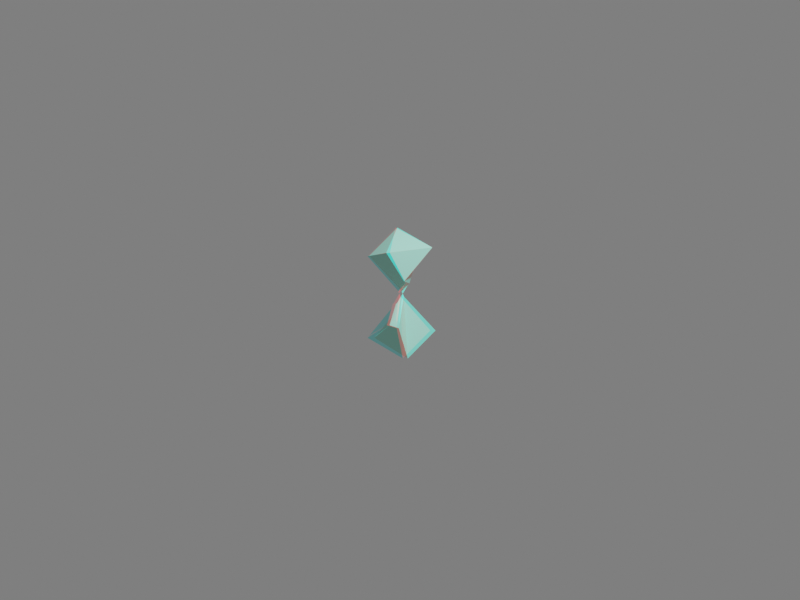 # Source: octdong_rotate_xyz_raw.blend  (saved by Blender 2.80.74; exported with 4.5.12 LTS)
import bpy
from mathutils import Matrix  # noqa: F401  (used for matrix-valued properties, if any)

bpy.ops.wm.read_factory_settings(use_empty=True)
scene = bpy.context.scene
scene.name = 'Scene'

# ---- collections
col_collection = bpy.data.collections.new('Collection'); scene.collection.children.link(col_collection)

# ---- materials (node trees are filled in below, after node groups)
mat_materialname = bpy.data.materials.new('MaterialName')

# ---- material node trees
mat_materialname.use_nodes = True; mat_materialname.node_tree.nodes.clear()
_N = mat_materialname.node_tree.nodes; _L = mat_materialname.node_tree.links
n0 = _N.new('ShaderNodeOutputMaterial'); n0.name = 'Material Output'; n0.location = (300, 300)
n1 = _N.new('ShaderNodeBsdfPrincipled'); n1.name = 'Principled BSDF'; n1.location = (10, 300)
n1.distribution = 'GGX'
n1.subsurface_method = 'BURLEY'
n1.inputs[0].default_value = (0.35, 0.8, 0.66, 1.0)
n1.inputs[3].default_value = 1.45
n1.inputs[27].default_value = (0.0, 0.0, 0.0, 1.0)
n1.inputs[28].default_value = 1.0
n2 = _N.new('ShaderNodeTexCoord'); n2.name = 'Texture Coordinate'; n2.location = (0, 0)
_L.new(n1.outputs[0], n0.inputs[0])
_L.new(n2.outputs[1], n1.inputs[1])
n0.is_active_output = True

# ---- world
world_world = bpy.data.worlds.new('World'); scene.world = world_world
world_world.use_nodes = True; world_world.node_tree.nodes.clear()
_N = world_world.node_tree.nodes; _L = world_world.node_tree.links
n0 = _N.new('ShaderNodeOutputWorld'); n0.name = 'World Output'; n0.location = (300, 300)
n1 = _N.new('ShaderNodeBackground'); n1.name = 'Background'; n1.location = (10, 300)
n1.inputs[0].default_value = (0.05088, 0.05088, 0.05088, 1.0)
_L.new(n1.outputs[0], n0.inputs[0])
n0.is_active_output = True
world_world.color = (0.05088, 0.05088, 0.05088)
world_world.use_sun_shadow = False
world_world.sun_shadow_jitter_overblur = 0.0

# ---- cameras
cam_camera = bpy.data.cameras.new('Camera')
cam_camera.clip_end = 100.0
cam_camera.ortho_scale = 7.314
cam_camera.stereo.interocular_distance = 1.5
cam_camera.stereo.convergence_distance = 11.0

# ---- lights
light_light = bpy.data.lights.new('Light', 'POINT')
light_light.transmission_factor = 0.0
light_light.energy = 1000.0
light_light.shadow_soft_size = 0.1
light_light.shadow_maximum_resolution = 0.006
light_light.use_absolute_resolution = True

# ---- meshes
me_octdong = bpy.data.meshes.new('octdong')
me_octdong.from_pydata([(-3.898e-18, 3.168e-18, 4.725e-18), (0.1016, -0.1865, -0.2176), (-0.1016, 0.1865, 0.2176), (-0.2104, 0.3864, -0.8588), (0.2104, -0.3864, 0.8588), (0.3754, 0.2925, -0.5889), (0.03414, -0.006028, -0.03469), (-0.3731, -0.3155, -0.7786), (0.0891, -0.3376, -0.3769), (0.09541, -0.3212, -0.359), (0.1014, -0.3004, -0.3367), (0.01724, -0.003105, -0.01752), (-0.05098, 0.07039, 0.08724), (-0.1065, 0.2709, 0.3057), (-0.1014, 0.3004, 0.3367), (0.05098, -0.07039, -0.08724), (0.1065, -0.2709, -0.3057), (-0.01724, 0.003105, 0.01752), (-0.03414, 0.006028, 0.03469), (-0.09541, 0.3212, 0.359), (-0.0891, 0.3376, 0.3769), (-0.3754, -0.2925, 0.5889), (0.3731, 0.3155, 0.7786), (-0.293, 0.1678, -0.3623), (0.2459, -0.1606, -0.9511), (0.2177, -0.2605, -0.3646), (0.00488, -0.1308, -0.132), (-0.1693, 0.2258, 0.2954), (-0.04035, 0.1472, 0.1545), (0.1693, -0.2258, -0.2954), (0.04035, -0.1472, -0.1545), (-0.2177, 0.2605, 0.3646), (-0.00488, 0.1308, 0.132), (0.293, -0.1678, 0.3623), (-0.2459, 0.1606, 0.9511), (0.2332, -0.2764, -0.3933), (-0.006091, -0.1305, -0.1318), (0.1971, -0.2394, -0.3283), (0.01817, -0.1304, -0.1328), (-0.1971, 0.2394, 0.3283), (-0.01817, 0.1304, 0.1328), (-0.2332, 0.2764, 0.3933), (0.006091, 0.1305, 0.1318), (-0.1288, 0.4336, -0.8444), (-0.04185, 0.4645, -0.8248), (0.04769, 0.4778, -0.7996), (0.1365, 0.4725, -0.7682), (0.2209, 0.4474, -0.7297), (0.2958, 0.4016, -0.6825), (0.3549, 0.3344, -0.6239), (0.3873, 0.2484, -0.5516), (0.3849, 0.1652, -0.4764), (0.354, 0.09328, -0.3993), (0.3002, 0.03695, -0.3192), (0.2283, -4.331e-05, -0.2349), (0.1447, -0.01484, -0.147), (0.06696, -0.01093, -0.068), (-0.2839, 0.324, -0.8682), (-0.3468, 0.2481, -0.8725), (-0.3963, 0.1601, -0.8714), (-0.4299, 0.06214, -0.8646), (-0.4445, -0.04343, -0.8513), (-0.4367, -0.1533, -0.8302), (-0.4021, -0.2629, -0.7991), (-0.3377, -0.3619, -0.7556), (-0.2586, -0.4279, -0.7061), (-0.1755, -0.4622, -0.6523), (-0.09459, -0.4684, -0.5941), (-0.02176, -0.4498, -0.5318), (0.03717, -0.4112, -0.4668), (0.07585, -0.3635, -0.4064), (0.09012, -0.3352, -0.3743), (0.09316, -0.3275, -0.3658), (0.09762, -0.3143, -0.3516), (0.1005, -0.3041, -0.3407), (0.03147, -0.005579, -0.03198), (0.02338, -0.004187, -0.02375), (0.01105, -0.001999, -0.01123), (0.002767, -0.0005017, -0.002812), (-0.08944, 0.1456, 0.1735), (-0.06746, 0.09801, 0.1199), (-0.03347, 0.04462, 0.05587), (-0.008537, 0.01112, 0.01402), (-0.1071, 0.2228, 0.2557), (-0.1077, 0.2556, 0.2898), (-0.1049, 0.2831, 0.3184), (-0.1023, 0.2964, 0.3325), (0.008537, -0.01112, -0.01402), (0.03347, -0.04462, -0.05587), (0.06746, -0.09801, -0.1199), (0.08944, -0.1456, -0.1735), (0.1023, -0.2964, -0.3325), (0.1049, -0.2831, -0.3184), (0.1077, -0.2556, -0.2898), (0.1071, -0.2228, -0.2557), (-0.002767, 0.0005017, 0.002812), (-0.01105, 0.001999, 0.01123), (-0.02338, 0.004187, 0.02375), (-0.03147, 0.005579, 0.03198), (-0.1005, 0.3041, 0.3407), (-0.09762, 0.3143, 0.3516), (-0.09316, 0.3275, 0.3658), (-0.09012, 0.3352, 0.3743), (-0.06696, 0.01093, 0.068), (-0.1447, 0.01484, 0.147), (-0.2283, 4.331e-05, 0.2349), (-0.3002, -0.03695, 0.3192), (-0.354, -0.09328, 0.3993), (-0.3849, -0.1652, 0.4764), (-0.3873, -0.2484, 0.5516), (-0.3549, -0.3344, 0.6239), (-0.2958, -0.4016, 0.6825), (-0.2209, -0.4474, 0.7297), (-0.1365, -0.4725, 0.7682), (-0.04769, -0.4778, 0.7996), (0.04185, -0.4645, 0.8248), (0.1288, -0.4336, 0.8444), (-0.07585, 0.3635, 0.4064), (-0.03717, 0.4112, 0.4668), (0.02176, 0.4498, 0.5318), (0.09459, 0.4684, 0.5941), (0.1755, 0.4622, 0.6523), (0.2586, 0.4279, 0.7061), (0.3377, 0.3619, 0.7556), (0.4021, 0.2629, 0.7991), (0.4367, 0.1533, 0.8302), (0.4445, 0.04343, 0.8513), (0.4299, -0.06214, 0.8646), (0.3963, -0.1601, 0.8714), (0.3468, -0.2481, 0.8725), (0.2839, -0.324, 0.8682), (-0.4186, -0.02167, -0.4769), (-0.08453, 0.3068, -0.3382), (-0.4482, -0.1367, -0.5706), (-0.3651, 0.07875, -0.4094), (-0.2012, 0.2449, -0.3366), (0.07028, 0.3455, -0.3814), (-0.4461, -0.2045, -0.6358), (-0.4372, -0.07685, -0.5196), (-0.3943, 0.03003, -0.4405), (-0.3314, 0.1247, -0.3833), (-0.2498, 0.208, -0.3465), (-0.1465, 0.2781, -0.3334), (-0.01338, 0.33, -0.3529), (0.1744, 0.3485, -0.4322), (-0.4343, -0.2449, -0.6802), (0.1189, 0.3491, -0.403), (0.2422, 0.3405, -0.4747), (-0.421, -0.2696, -0.7104), (0.2861, 0.3303, -0.507), (0.3149, 0.3211, -0.5306), (0.01734, -0.2874, -0.9533), (0.4142, 0.002829, -0.8832), (-0.1261, -0.333, -0.9225), (0.1391, -0.2286, -0.9604), (0.3385, -0.08406, -0.9264), (0.4628, 0.1063, -0.8103), (-0.2142, -0.3458, -0.8892), (-0.05077, -0.3124, -0.9419), (0.08031, -0.2592, -0.9591), (0.1942, -0.1957, -0.9577), (0.2941, -0.1235, -0.9408), (0.3789, -0.04213, -0.9075), (0.4432, 0.0517, -0.8518), (0.4656, 0.1711, -0.7504), (-0.2689, -0.3457, -0.8609), (0.4527, 0.2122, -0.7049), (-0.3036, -0.3412, -0.8387), (0.4367, 0.2386, -0.6715), (0.4219, 0.2559, -0.6475), (0.1931, -0.3131, -0.4018), (0.1968, -0.1802, -0.2778), (0.1654, -0.33, -0.4035), (0.21, -0.2896, -0.3882), (0.2148, -0.225, -0.3295), (0.151, -0.1184, -0.1957), (0.1444, -0.3342, -0.3965), (0.1809, -0.3226, -0.4044), (0.2027, -0.3021, -0.3963), (0.215, -0.2758, -0.3777), (0.2178, -0.2437, -0.3487), (0.2082, -0.204, -0.3062), (0.1789, -0.1523, -0.2421), (0.1066, -0.07446, -0.1311), (0.07395, -0.04612, -0.08749), (0.0228, -0.2093, -0.2156), (-0.004569, -0.05742, -0.0577), (0.03973, -0.2535, -0.2661), (0.01225, -0.1691, -0.1721), (-0.000555, -0.09368, -0.0941), (-0.00677, -0.02228, -0.02329), (0.05394, -0.279, -0.2977), (0.03009, -0.2307, -0.2396), (0.01701, -0.1889, -0.1933), (0.008268, -0.1498, -0.1517), (0.001966, -0.1121, -0.1129), (-0.002731, -0.07545, -0.07571), (-0.006003, -0.03965, -0.04013), (-0.005819, -0.005956, -0.008327), (-0.1482, 0.1713, 0.233), (-0.1621, 0.2631, 0.327), (-0.1198, 0.1331, 0.1821), (-0.1631, 0.2012, 0.269), (-0.1687, 0.2463, 0.3145), (-0.1481, 0.2754, 0.3314), (-0.09671, 0.1087, 0.1471), (-0.1362, 0.1536, 0.21), (-0.157, 0.1871, 0.2524), (-0.1671, 0.2141, 0.2832), (-0.1698, 0.2365, 0.3058), (-0.1662, 0.2552, 0.3216), (-0.1562, 0.2699, 0.3304), (-0.1364, 0.2787, 0.3285), (-0.03254, 0.1008, 0.1065), (-0.05522, 0.198, 0.2102), (-0.03154, 0.07937, 0.08572), (-0.03571, 0.1236, 0.1297), (-0.0466, 0.1719, 0.1811), (-0.06823, 0.2267, 0.2442), (-0.03323, 0.06998, 0.0777), (-0.03164, 0.08985, 0.0957), (-0.03393, 0.1121, 0.1179), (-0.03785, 0.1353, 0.1419), (-0.04324, 0.1594, 0.1675), (-0.05054, 0.1847, 0.1952), (-0.06093, 0.2119, 0.2263), (-0.07855, 0.2434, 0.2653), (0.1621, -0.2631, -0.327), (0.1482, -0.1713, -0.233), (0.1481, -0.2754, -0.3314), (0.1687, -0.2463, -0.3145), (0.1631, -0.2012, -0.269), (0.1198, -0.1331, -0.1821), (0.1364, -0.2787, -0.3285), (0.1562, -0.2699, -0.3304), (0.1662, -0.2552, -0.3216), (0.1698, -0.2365, -0.3058), (0.1671, -0.2141, -0.2832), (0.157, -0.1871, -0.2524), (0.1362, -0.1536, -0.21), (0.09671, -0.1087, -0.1471), (0.05522, -0.198, -0.2102), (0.03254, -0.1008, -0.1065), (0.06823, -0.2267, -0.2442), (0.0466, -0.1719, -0.1811), (0.03571, -0.1236, -0.1297), (0.03154, -0.07937, -0.08572), (0.07855, -0.2434, -0.2653), (0.06093, -0.2119, -0.2263), (0.05054, -0.1847, -0.1952), (0.04324, -0.1594, -0.1675), (0.03785, -0.1353, -0.1419), (0.03393, -0.1121, -0.1179), (0.03164, -0.08985, -0.0957), (0.03323, -0.06998, -0.0777), (-0.1968, 0.1802, 0.2778), (-0.1931, 0.3131, 0.4018), (-0.151, 0.1184, 0.1957), (-0.2148, 0.225, 0.3295), (-0.21, 0.2896, 0.3882), (-0.1654, 0.33, 0.4035), (-0.1066, 0.07446, 0.1311), (-0.1789, 0.1523, 0.2421), (-0.2082, 0.204, 0.3062), (-0.2178, 0.2437, 0.3487), (-0.215, 0.2758, 0.3777), (-0.2027, 0.3021, 0.3963), (-0.1809, 0.3226, 0.4044), (-0.1444, 0.3342, 0.3965), (-0.07395, 0.04612, 0.08749), (0.004569, 0.05742, 0.0577), (-0.0228, 0.2093, 0.2156), (0.00677, 0.02228, 0.02329), (0.000555, 0.09368, 0.0941), (-0.01225, 0.1691, 0.1721), (-0.03973, 0.2535, 0.2661), (0.005819, 0.005956, 0.008327), (0.006003, 0.03965, 0.04013), (0.002731, 0.07545, 0.07571), (-0.001966, 0.1121, 0.1129), (-0.008268, 0.1498, 0.1517), (-0.01701, 0.1889, 0.1933), (-0.03009, 0.2307, 0.2396), (-0.05394, 0.279, 0.2977), (0.08453, -0.3068, 0.3382), (0.4186, 0.02167, 0.4769), (-0.07028, -0.3455, 0.3814), (0.2012, -0.2449, 0.3366), (0.3651, -0.07875, 0.4094), (0.4482, 0.1367, 0.5706), (-0.1744, -0.3485, 0.4322), (0.01338, -0.33, 0.3529), (0.1465, -0.2781, 0.3334), (0.2498, -0.208, 0.3465), (0.3314, -0.1247, 0.3833), (0.3943, -0.03003, 0.4405), (0.4372, 0.07685, 0.5196), (0.4461, 0.2045, 0.6358), (-0.2422, -0.3405, 0.4747), (-0.1189, -0.3491, 0.403), (0.4343, 0.2449, 0.6802), (-0.2861, -0.3303, 0.507), (0.421, 0.2696, 0.7104), (-0.3149, -0.3211, 0.5306), (-0.4142, -0.002829, 0.8832), (-0.01734, 0.2874, 0.9533), (-0.4628, -0.1063, 0.8103), (-0.3385, 0.08406, 0.9264), (-0.1391, 0.2286, 0.9604), (0.1261, 0.333, 0.9225), (-0.4656, -0.1711, 0.7504), (-0.4432, -0.0517, 0.8518), (-0.3789, 0.04213, 0.9075), (-0.2941, 0.1235, 0.9408), (-0.1942, 0.1957, 0.9577), (-0.08031, 0.2592, 0.9591), (0.05077, 0.3124, 0.9419), (0.2142, 0.3458, 0.8892), (-0.4527, -0.2122, 0.7049), (0.2689, 0.3457, 0.8609), (-0.4367, -0.2386, 0.6715), (0.3036, 0.3412, 0.8387), (-0.4219, -0.2559, 0.6475), (0.2003, -0.3308, -0.4279), (0.2205, -0.1941, -0.3089), (0.1677, -0.3482, -0.4276), (0.2214, -0.3065, -0.4157), (0.2343, -0.2398, -0.3592), (0.1795, -0.1319, -0.2288), (0.1438, -0.3523, -0.419), (0.1858, -0.3406, -0.4297), (0.2121, -0.3194, -0.4231), (0.2285, -0.2921, -0.4058), (0.2352, -0.259, -0.3779), (0.2297, -0.2184, -0.3366), (0.2048, -0.1659, -0.2741), (0.137, -0.08733, -0.1647), (0.1034, -0.05756, -0.1192), (0.08016, -0.03873, -0.08938), (0.01146, -0.2157, -0.2216), (-0.01331, -0.05162, -0.05338), (0.02902, -0.2637, -0.276), (0.0009046, -0.1721, -0.1747), (-0.01075, -0.09043, -0.09145), (-0.01217, -0.01506, -0.01936), (0.04409, -0.2915, -0.3101), (0.01895, -0.2389, -0.2474), (0.005607, -0.1935, -0.1975), (-0.002934, -0.1511, -0.1529), (-0.008678, -0.1103, -0.1114), (-0.01233, -0.07085, -0.0721), (-0.01348, -0.03289, -0.03557), (-0.007169, 0.0005207, -0.007188), (0.1827, -0.2903, -0.3691), (0.1654, -0.1604, -0.2372), (0.1609, -0.3068, -0.3734), (0.1944, -0.2676, -0.3536), (0.1892, -0.2047, -0.2914), (0.1122, -0.09823, -0.1509), (0.1435, -0.3111, -0.3686), (0.1733, -0.2995, -0.3729), (0.1897, -0.2796, -0.3626), (0.1969, -0.2542, -0.3423), (0.1947, -0.223, -0.3116), (0.1798, -0.1841, -0.267), (0.144, -0.1325, -0.1997), (0.0649, -0.05447, -0.08504), (0.03413, -0.02826, -0.04436), (0.03568, -0.2007, -0.2084), (0.007832, -0.06442, -0.06503), (0.0515, -0.2401, -0.2539), (0.02552, -0.1647, -0.1691), (0.01249, -0.09708, -0.09835), (0.003775, -0.03212, -0.03236), (0.06449, -0.263, -0.2822), (0.04254, -0.2198, -0.23), (0.03013, -0.1824, -0.1882), (0.02158, -0.1473, -0.1506), (0.01517, -0.1136, -0.1154), (0.01006, -0.08069, -0.08158), (0.00575, -0.04824, -0.04863), (0.001871, -0.01605, -0.01616), (-0.1654, 0.1604, 0.2372), (-0.1827, 0.2903, 0.3691), (-0.1122, 0.09823, 0.1509), (-0.1892, 0.2047, 0.2914), (-0.1944, 0.2676, 0.3536), (-0.1609, 0.3068, 0.3734), (-0.0649, 0.05447, 0.08504), (-0.144, 0.1325, 0.1997), (-0.1798, 0.1841, 0.267), (-0.1947, 0.223, 0.3116), (-0.1969, 0.2542, 0.3423), (-0.1897, 0.2796, 0.3626), (-0.1733, 0.2995, 0.3729), (-0.1435, 0.3111, 0.3686), (-0.03413, 0.02826, 0.04436), (-0.007832, 0.06442, 0.06503), (-0.03568, 0.2007, 0.2084), (-0.003775, 0.03212, 0.03236), (-0.01249, 0.09708, 0.09835), (-0.02552, 0.1647, 0.1691), (-0.0515, 0.2401, 0.2539), (-0.001871, 0.01605, 0.01616), (-0.00575, 0.04824, 0.04863), (-0.01006, 0.08069, 0.08158), (-0.01517, 0.1136, 0.1154), (-0.02158, 0.1473, 0.1506), (-0.03013, 0.1824, 0.1882), (-0.04254, 0.2198, 0.23), (-0.06449, 0.263, 0.2822), (-0.2205, 0.1941, 0.3089), (-0.2003, 0.3308, 0.4279), (-0.1795, 0.1319, 0.2288), (-0.2343, 0.2398, 0.3592), (-0.2214, 0.3065, 0.4157), (-0.1677, 0.3482, 0.4276), (-0.137, 0.08733, 0.1647), (-0.2048, 0.1659, 0.2741), (-0.2297, 0.2184, 0.3366), (-0.2352, 0.259, 0.3779), (-0.2285, 0.2921, 0.4058), (-0.2121, 0.3194, 0.4231), (-0.1858, 0.3406, 0.4297), (-0.1438, 0.3523, 0.419), (-0.1034, 0.05756, 0.1192), (-0.08016, 0.03873, 0.08938), (0.01331, 0.05162, 0.05338), (-0.01146, 0.2157, 0.2216), (0.01217, 0.01506, 0.01936), (0.01075, 0.09043, 0.09145), (-0.0009046, 0.1721, 0.1747), (-0.02902, 0.2637, 0.276), (0.007169, -0.0005207, 0.007188), (0.01348, 0.03289, 0.03557), (0.01233, 0.07085, 0.0721), (0.008678, 0.1103, 0.1114), (0.002934, 0.1511, 0.1529), (-0.005607, 0.1935, 0.1975), (-0.01895, 0.2389, 0.2474), (-0.04409, 0.2915, 0.3101), (-0.2488, 0.4047, -0.81), (-0.2816, 0.3736, -0.8225), (-0.2045, 0.4287, -0.81), (-0.2922, 0.3546, -0.835), (-0.2667, 0.3901, -0.8146), (-0.2282, 0.4176, -0.8083), (-0.1764, 0.4371, -0.8166), (-0.2944, 0.3432, -0.8447), (-0.2876, 0.3645, -0.828), (-0.2745, 0.3821, -0.8181), (-0.2581, 0.3976, -0.8119), (-0.2388, 0.4114, -0.8088), (-0.2168, 0.4234, -0.8087), (-0.1912, 0.4333, -0.8125), (-0.1592, 0.4393, -0.8234), (-0.2798, 0.4084, -0.7552), (-0.3432, 0.3465, -0.7811), (-0.1929, 0.456, -0.755), (-0.3635, 0.3086, -0.8066), (-0.3145, 0.3793, -0.7649), (-0.2395, 0.4341, -0.7517), (-0.1371, 0.4723, -0.7683), (-0.3675, 0.2859, -0.826), (-0.3548, 0.3284, -0.7923), (-0.3297, 0.3634, -0.7721), (-0.2978, 0.3943, -0.7593), (-0.2603, 0.4217, -0.7527), (-0.217, 0.4456, -0.7524), (-0.1665, 0.465, -0.76), (-0.1027, 0.4764, -0.7821), (-0.303, 0.3974, -0.6949), (-0.3937, 0.3056, -0.7351), (-0.1766, 0.4674, -0.6938), (-0.422, 0.2493, -0.7737), (-0.3528, 0.3542, -0.7101), (-0.2446, 0.4353, -0.6891), (-0.09445, 0.4909, -0.7139), (-0.4273, 0.2158, -0.8028), (-0.4099, 0.2787, -0.7522), (-0.3745, 0.3307, -0.7212), (-0.329, 0.3764, -0.7013), (-0.2749, 0.417, -0.6908), (-0.212, 0.4522, -0.6899), (-0.1378, 0.4806, -0.7013), (-0.04329, 0.4965, -0.735), (-0.01147, 0.4955, -0.7524), (-0.3179, 0.3717, -0.6293), (-0.4309, 0.2516, -0.6847), (-0.1569, 0.4624, -0.6265), (-0.4653, 0.1781, -0.7366), (-0.3804, 0.3153, -0.6505), (-0.244, 0.4211, -0.6207), (-0.05051, 0.492, -0.6533), (-0.4709, 0.1344, -0.7751), (-0.4507, 0.2165, -0.7078), (-0.4073, 0.2845, -0.6658), (-0.3506, 0.3443, -0.6384), (-0.2824, 0.3973, -0.6234), (-0.2023, 0.4429, -0.6215), (-0.1068, 0.4791, -0.6364), (0.01638, 0.4985, -0.6816), (-0.4666, 0.1081, -0.8022), (0.05822, 0.4966, -0.705), (0.08467, 0.4923, -0.7227), (-0.324, 0.3313, -0.5587), (-0.4527, 0.1857, -0.6302), (-0.1352, 0.4403, -0.5528), (-0.4903, 0.09652, -0.6952), (-0.3956, 0.2629, -0.5865), (-0.238, 0.3909, -0.5465), (-0.007833, 0.4747, -0.5859), (-0.4954, 0.04361, -0.7427), (-0.4746, 0.143, -0.6593), (-0.4261, 0.2255, -0.6062), (-0.3615, 0.2982, -0.5707), (-0.2829, 0.3623, -0.5506), (-0.189, 0.4171, -0.547), (-0.07555, 0.46, -0.5649), (0.07326, 0.4813, -0.6215), (-0.4894, 0.01191, -0.7758), (0.1243, 0.4782, -0.6508), (-0.4805, -0.007479, -0.7987), (0.1568, 0.4724, -0.673), (-0.3203, 0.2764, -0.4833), (-0.4563, 0.1089, -0.5718), (-0.1133, 0.4007, -0.4724), (-0.4938, 0.006632, -0.6493), (-0.3967, 0.1978, -0.5183), (-0.227, 0.3448, -0.4667), (0.03047, 0.4382, -0.511), (-0.4971, -0.05394, -0.7049), (-0.4785, 0.05994, -0.6067), (-0.4287, 0.1547, -0.5426), (-0.3605, 0.2384, -0.4986), (-0.2759, 0.312, -0.4725), (-0.1731, 0.3745, -0.4664), (-0.04634, 0.4224, -0.4863), (0.1235, 0.4441, -0.5534), (-0.489, -0.09017, -0.7434), (0.0742, 0.4428, -0.5292), (0.1827, 0.4393, -0.5884), (-0.4783, -0.1123, -0.7699), (0.2205, 0.4319, -0.615), (0.245, 0.4248, -0.6343), (-0.3054, 0.2075, -0.4035), (-0.4378, 0.02346, -0.5095), (-0.09318, 0.3428, -0.3849), (-0.4712, -0.08852, -0.5983), (-0.3807, 0.121, -0.4465), (-0.2111, 0.2823, -0.3813), (0.06029, 0.3816, -0.4273), (-0.4713, -0.1546, -0.6608), (-0.4582, -0.03023, -0.5498), (-0.4117, 0.07372, -0.4754), (-0.3453, 0.1656, -0.4226), (-0.2608, 0.2464, -0.3896), (-0.1556, 0.3146, -0.3793), (-0.02226, 0.3657, -0.3997), (0.1619, 0.3858, -0.4756), (-0.4608, -0.1941, -0.7036), (0.1078, 0.3857, -0.4479), (0.2274, 0.379, -0.5159), (-0.4483, -0.2182, -0.7329), (0.2697, 0.3697, -0.5464), (0.2972, 0.3612, -0.5687), (-0.2777, 0.1277, -0.323), (-0.3935, -0.06479, -0.4455), (-0.07769, 0.2688, -0.2926), (-0.4184, -0.1812, -0.5429), (-0.3449, 0.0371, -0.3741), (-0.1906, 0.2061, -0.2937), (0.07555, 0.3069, -0.3355), (-0.4139, -0.2496, -0.61), (-0.4098, -0.1207, -0.49), (-0.3717, -0.01237, -0.4071), (-0.3136, 0.08378, -0.346), (-0.2369, 0.1685, -0.3053), (-0.138, 0.2397, -0.2889), (-0.007715, 0.2919, -0.3068), (0.1805, 0.3086, -0.388), (-0.4008, -0.2905, -0.6555), (0.1244, 0.31, -0.3577), (0.2496, 0.2994, -0.4323), (-0.3868, -0.3155, -0.6863), (0.2947, 0.2884, -0.466), (0.3244, 0.2785, -0.4907), (-0.2425, 0.05493, -0.2573), (-0.3334, -0.136, -0.3912), (-0.06971, 0.196, -0.2129), (-0.3476, -0.2505, -0.4923), (-0.2967, -0.03523, -0.3147), (-0.1691, 0.1334, -0.2208), (0.07246, 0.2325, -0.2516), (-0.3385, -0.3176, -0.5605), (-0.3441, -0.1911, -0.4378), (-0.3173, -0.08425, -0.3505), (-0.2718, 0.01118, -0.2836), (-0.2085, 0.09579, -0.2361), (-0.1234, 0.1671, -0.2125), (-0.005804, 0.2186, -0.2244), (0.1744, 0.2319, -0.3047), (-0.3233, -0.3577, -0.6063), (0.1194, 0.2347, -0.2737), (0.2433, 0.2207, -0.3508), (-0.3084, -0.3822, -0.6372), (0.289, 0.2083, -0.3862), (0.3194, 0.1974, -0.4122), (-0.2024, -0.006673, -0.207), (-0.2651, -0.1881, -0.3465), (-0.06651, 0.13, -0.1477), (-0.2687, -0.2956, -0.4465), (-0.2414, -0.09272, -0.2684), (-0.1465, 0.06903, -0.1642), (0.05569, 0.1653, -0.1773), (-0.2555, -0.3586, -0.5129), (-0.2702, -0.2398, -0.3929), (-0.2552, -0.1392, -0.3053), (-0.2238, -0.04854, -0.2356), (-0.1769, 0.03265, -0.183), (-0.1103, 0.1018, -0.1518), (-0.0127, 0.1521, -0.1545), (0.1487, 0.1635, -0.227), (-0.2389, -0.3961, -0.557), (0.098, 0.167, -0.1975), (0.214, 0.1512, -0.2723), (-0.2237, -0.4191, -0.5866), (0.2584, 0.1379, -0.3078), (0.2883, 0.1265, -0.334), (-0.1587, -0.05636, -0.1709), (-0.1935, -0.2216, -0.3094), (-0.06429, 0.07262, -0.09745), (-0.1877, -0.3185, -0.4041), (-0.1823, -0.1352, -0.2334), (-0.1215, 0.01422, -0.1233), (0.03071, 0.108, -0.113), (-0.1714, -0.375, -0.466), (-0.1935, -0.2683, -0.3536), (-0.1895, -0.1774, -0.2696), (-0.172, -0.09487, -0.2005), (-0.142, -0.01988, -0.1449), (-0.09608, 0.04536, -0.1069), (-0.02358, 0.09443, -0.0978), (0.1092, 0.1068, -0.1546), (-0.1543, -0.4087, -0.5068), (0.1673, 0.09464, -0.196), (-0.1395, -0.4294, -0.534), (0.2082, 0.08135, -0.2297), (0.2365, 0.06997, -0.2551), (-0.1123, -0.09355, -0.1478), (-0.1231, -0.2375, -0.2786), (-0.05876, 0.02437, -0.06374), (-0.11, -0.3208, -0.3641), (-0.1223, -0.1627, -0.2081), (-0.09268, -0.03023, -0.09795), (0.004367, 0.06118, -0.06145), (-0.09216, -0.3693, -0.4193), (-0.1189, -0.2777, -0.3187), (-0.124, -0.1994, -0.2419), (-0.1184, -0.1275, -0.1768), (-0.1039, -0.06106, -0.1214), (-0.07805, -0.001511, -0.0783), (-0.03268, 0.04611, -0.05661), (0.06255, 0.06336, -0.08939), (-0.07546, -0.3983, -0.4553), (0.1094, 0.05362, -0.1228), (-0.06166, -0.4161, -0.4793), (0.1443, 0.04177, -0.152), (0.1693, 0.03124, -0.1748), (-0.06557, -0.1176, -0.1359), (-0.05889, -0.2372, -0.2525), (-0.04591, -0.01415, -0.0481), (-0.04166, -0.3054, -0.326), (-0.06542, -0.1754, -0.1907), (-0.05986, -0.06338, -0.08751), (-0.01419, 0.02425, -0.0281), (-0.02389, -0.3451, -0.3728), (-0.05218, -0.2701, -0.2872), (-0.06309, -0.2057, -0.2206), (-0.0662, -0.1461, -0.1626), (-0.06351, -0.09002, -0.1108), (-0.05423, -0.03794, -0.06633), (-0.03352, 0.007167, -0.0343), (0.01988, 0.03235, -0.038), (-0.008613, -0.3688, -0.4031), (0.05071, 0.02799, -0.05802), (0.07584, 0.01989, -0.07865), (0.09506, 0.01178, -0.09624), (-0.02476, -0.1286, -0.1321), (-0.009109, -0.2249, -0.2314), (-0.02594, -0.04109, -0.04866), (0.008997, -0.2794, -0.2923), (-0.0191, -0.1754, -0.1794), (-0.02719, -0.08373, -0.08838), (-0.01703, -0.003136, -0.01732), (0.02526, -0.311, -0.3306), (-0.001539, -0.2512, -0.2602), (-0.01478, -0.1998, -0.2046), (-0.02236, -0.1518, -0.1553), (-0.02636, -0.1059, -0.1098), (-0.02714, -0.06206, -0.06789), (-0.02303, -0.02117, -0.0313), (-0.003829, 0.01052, -0.01119), (0.03845, -0.3299, -0.3553), (-0.1651, 0.3537, -0.9014), (-0.2096, 0.3298, -0.9011), (-0.1316, 0.3843, -0.8897), (-0.2374, 0.3212, -0.8949), (-0.1859, 0.3409, -0.9028), (-0.1469, 0.3681, -0.8971), (-0.1206, 0.403, -0.8776), (-0.2543, 0.3188, -0.8884), (-0.2228, 0.3251, -0.8987), (-0.1974, 0.3351, -0.9024), (-0.1752, 0.3471, -0.9024), (-0.1557, 0.3607, -0.8996), (-0.1388, 0.3759, -0.8939), (-0.1254, 0.3932, -0.8844), (-0.1182, 0.4144, -0.8681), (-0.1134, 0.307, -0.937), (-0.2011, 0.2599, -0.9364), (-0.04687, 0.367, -0.9145), (-0.2557, 0.2428, -0.9244), (-0.1545, 0.2817, -0.9397), (-0.07729, 0.3352, -0.9289), (-0.02492, 0.4039, -0.8909), (-0.2889, 0.2379, -0.9119), (-0.2271, 0.2505, -0.9318), (-0.177, 0.2703, -0.9389), (-0.1333, 0.294, -0.9391), (-0.0947, 0.3207, -0.9337), (-0.06127, 0.3506, -0.9226), (-0.03448, 0.3846, -0.9042), (-0.02029, 0.4262, -0.8721), (-0.05579, 0.2467, -0.965), (-0.1841, 0.1778, -0.9641), (0.04182, 0.3343, -0.9324), (-0.2636, 0.1528, -0.9468), (-0.116, 0.2099, -0.9689), (-0.002837, 0.288, -0.9533), (0.07393, 0.3883, -0.8979), (-0.312, 0.1455, -0.9288), (-0.2219, 0.1641, -0.9575), (-0.1489, 0.1932, -0.9677), (-0.08498, 0.2277, -0.968), (-0.02838, 0.2668, -0.9602), (0.02068, 0.3104, -0.9441), (0.05998, 0.36, -0.9175), (0.08051, 0.421, -0.8703), (-0.3417, 0.1452, -0.9137), (0.006915, 0.1737, -0.9843), (-0.1577, 0.08511, -0.9833), (0.1322, 0.2862, -0.9424), (-0.2597, 0.05281, -0.9613), (-0.07037, 0.1263, -0.9893), (0.07493, 0.2267, -0.9692), (0.1731, 0.3557, -0.8976), (-0.3216, 0.04334, -0.9383), (-0.2063, 0.06748, -0.9749), (-0.1126, 0.1049, -0.9878), (-0.03057, 0.1493, -0.988), (0.04212, 0.1994, -0.978), (0.1051, 0.2555, -0.9575), (0.1555, 0.3193, -0.923), (0.1811, 0.3981, -0.8616), (-0.3597, 0.04292, -0.9191), (0.1769, 0.4242, -0.8347), (0.07367, 0.08892, -0.9932), (-0.1213, -0.01636, -0.9924), (0.2217, 0.2228, -0.9428), (-0.2421, -0.05478, -0.9665), (-0.01784, 0.03265, -0.9993), (0.1541, 0.1519, -0.9751), (0.2693, 0.3059, -0.8887), (-0.3155, -0.06605, -0.9393), (-0.1788, -0.03733, -0.9826), (-0.06789, 0.007131, -0.9977), (0.02929, 0.05995, -0.9978), (0.1153, 0.1196, -0.9857), (0.1898, 0.1862, -0.961), (0.2489, 0.2623, -0.9194), (0.2776, 0.3568, -0.8448), (-0.3607, -0.06653, -0.9164), (0.2718, 0.3884, -0.8119), (-0.389, -0.06325, -0.8987), (0.2621, 0.4083, -0.788), (0.143, -0.005907, -0.9895), (-0.07415, -0.1239, -0.9893), (0.3067, 0.1447, -0.9314), (-0.209, -0.1669, -0.9604), (0.04114, -0.06903, -0.9967), (0.2322, 0.06486, -0.9685), (0.3579, 0.2386, -0.8688), (-0.2912, -0.1794, -0.9299), (-0.1383, -0.1474, -0.9784), (-0.01463, -0.09763, -0.9951), (0.0936, -0.03841, -0.9948), (0.1892, 0.02849, -0.9808), (0.2716, 0.1035, -0.9523), (0.3363, 0.1892, -0.9044), (0.3654, 0.2966, -0.8178), (-0.3419, -0.1798, -0.9041), (0.3573, 0.3328, -0.7793), (-0.3738, -0.176, -0.8841), (0.3453, 0.3559, -0.7513), (0.2124, -0.1081, -0.9693), (-0.01592, -0.2336, -0.9704), (0.3823, 0.05299, -0.9044), (-0.1585, -0.2791, -0.9399), (0.1055, -0.1753, -0.9779), (0.3055, -0.03254, -0.9458), (0.4331, 0.1544, -0.8346), (-0.2458, -0.292, -0.9072), (-0.08371, -0.2585, -0.959), (0.04683, -0.2057, -0.9764), (0.1606, -0.1428, -0.9754), (0.2607, -0.07142, -0.9595), (0.3463, 0.008773, -0.9277), (0.4121, 0.101, -0.8744), (0.438, 0.2175, -0.7773), (-0.2999, -0.2921, -0.8794), (0.4269, 0.2573, -0.7339), (-0.3341, -0.2878, -0.8577), (0.4123, 0.2828, -0.7022), (0.3986, 0.2994, -0.6795), (0.2757, -0.2096, -0.9277), (0.05091, -0.3357, -0.9312), (0.439, -0.04617, -0.8572), (-0.09099, -0.3807, -0.9006), (0.1709, -0.2773, -0.9377), (0.366, -0.1332, -0.9019), (0.484, 0.05792, -0.7818), (-0.1785, -0.3931, -0.8673), (-0.01639, -0.3604, -0.9199), (0.113, -0.3078, -0.9368), (0.225, -0.2445, -0.9347), (0.3227, -0.1726, -0.9169), (0.4051, -0.09124, -0.8823), (0.4664, 0.002928, -0.8248), (0.4841, 0.1236, -0.7197), (-0.233, -0.3928, -0.8388), (0.4694, 0.1655, -0.6725), (-0.2678, -0.388, -0.8164), (0.4519, 0.1926, -0.6378), (0.4362, 0.2104, -0.6128), (0.3185, -0.287, -0.8703), (0.1109, -0.4068, -0.8767), (0.4641, -0.1294, -0.7961), (-0.02209, -0.4489, -0.848), (0.2223, -0.3515, -0.8818), (0.4001, -0.2136, -0.8429), (0.499, -0.0275, -0.7177), (-0.1049, -0.46, -0.8158), (0.04803, -0.4301, -0.8663), (0.1687, -0.3804, -0.8815), (0.2721, -0.3203, -0.878), (0.3612, -0.2514, -0.8587), (0.4347, -0.1731, -0.8224), (0.4866, -0.0815, -0.7624), (0.4931, 0.03768, -0.6529), (-0.157, -0.459, -0.788), (0.4746, 0.07978, -0.6035), (-0.1904, -0.4541, -0.7661), (0.4546, 0.1073, -0.5671), (0.4373, 0.1256, -0.5409), (0.3407, -0.3377, -0.8006), (0.1597, -0.447, -0.8107), (0.4612, -0.1916, -0.7243), (0.04122, -0.4845, -0.7851), (0.2575, -0.3968, -0.8136), (0.4097, -0.27, -0.772), (0.4835, -0.09542, -0.6448), (-0.03352, -0.4939, -0.7554), (0.1039, -0.4678, -0.8016), (0.2106, -0.4231, -0.8143), (0.3008, -0.3683, -0.809), (0.3771, -0.305, -0.7883), (0.4381, -0.2324, -0.751), (0.4774, -0.1466, -0.6901), (0.471, -0.03287, -0.5791), (-0.08102, -0.4923, -0.7295), (0.4488, 0.008102, -0.5288), (-0.1117, -0.4873, -0.7089), (0.4268, 0.03523, -0.4918), (0.4082, 0.05339, -0.4651), (0.3438, -0.3626, -0.7199), (0.1953, -0.4586, -0.7343), (0.4346, -0.2314, -0.6426), (0.09511, -0.4908, -0.7131), (0.2764, -0.4148, -0.7346), (0.3977, -0.3022, -0.6905), (0.4429, -0.1432, -0.5633), (0.03085, -0.4983, -0.687), (0.1483, -0.4766, -0.7271), (0.2377, -0.4378, -0.7365), (0.3117, -0.3897, -0.729), (0.3725, -0.3335, -0.7072), (0.4187, -0.2684, -0.6693), (0.4437, -0.1904, -0.6084), (0.4234, -0.08476, -0.498), (-0.01051, -0.4964, -0.6639), (0.3978, -0.04586, -0.4479), (-0.03752, -0.4916, -0.6454), (0.3742, -0.01979, -0.4111), (0.3549, -0.002184, -0.3844), (0.3286, -0.3623, -0.6296), (0.2158, -0.4441, -0.6488), (0.3877, -0.2477, -0.5516), (0.1361, -0.4708, -0.633), (0.2785, -0.407, -0.646), (0.3663, -0.3099, -0.5994), (0.3814, -0.1686, -0.4735), (0.08379, -0.4765, -0.6115), (0.1787, -0.4591, -0.644), (0.2488, -0.4266, -0.6493), (0.305, -0.3856, -0.6395), (0.3492, -0.3372, -0.6164), (0.3794, -0.2803, -0.5782), (0.3895, -0.2112, -0.5179), (0.3552, -0.115, -0.4092), (0.0496, -0.4745, -0.592), (0.3265, -0.07872, -0.36), (0.3016, -0.05412, -0.3239), (0.2819, -0.0374, -0.2979), (0.2972, -0.3387, -0.5324), (0.2199, -0.4071, -0.5572), (0.325, -0.2402, -0.4533), (0.161, -0.4289, -0.5475), (0.2641, -0.3763, -0.5509), (0.3187, -0.2941, -0.5012), (0.3043, -0.1699, -0.3761), (0.1211, -0.4335, -0.5313), (0.1928, -0.4194, -0.5549), (0.2435, -0.3926, -0.5556), (0.282, -0.3583, -0.5431), (0.3096, -0.3174, -0.5185), (0.3242, -0.2686, -0.4798), (0.3194, -0.2079, -0.4199), (0.2714, -0.121, -0.3129), (0.09451, -0.4317, -0.5158), (0.2399, -0.08734, -0.2648), (0.2142, -0.06444, -0.2298), (0.1946, -0.0489, -0.205), (0.2566, -0.3001, -0.4395), (0.2098, -0.3583, -0.4705), (0.257, -0.2135, -0.3578), (0.1689, -0.3768, -0.467), (0.2381, -0.3322, -0.4605), (0.2642, -0.2613, -0.4068), (0.223, -0.1495, -0.2796), (0.1399, -0.3809, -0.4559), (0.1913, -0.3688, -0.4709), (0.2252, -0.3461, -0.4669), (0.2486, -0.3169, -0.4513), (0.2619, -0.2816, -0.4248), (0.2629, -0.2388, -0.3848), (0.2448, -0.1844, -0.324), (0.1838, -0.1038, -0.2162), (0.1502, -0.07253, -0.1693), (0.125, -0.05173, -0.1366), (0.2309, -0.2741, -0.389), (0.1993, -0.3283, -0.424), (0.2171, -0.1922, -0.3043), (0.1674, -0.3456, -0.424), (0.2198, -0.304, -0.4117), (0.2315, -0.2377, -0.3548), (0.1753, -0.13, -0.224), (0.1439, -0.3496, -0.4157), (0.1851, -0.338, -0.4259), (0.2108, -0.3169, -0.4192), (0.2266, -0.2898, -0.4017), (0.2327, -0.2568, -0.3736), (0.2266, -0.2163, -0.3321), (0.2011, -0.164, -0.2695), (0.1326, -0.08556, -0.1598), (0.09908, -0.05597, -0.1146), (0.07613, -0.03739, -0.08512), (0.2237, -0.2667, -0.3756), (0.196, -0.32, -0.4118), (0.206, -0.1857, -0.2898), (0.1664, -0.337, -0.4127), (0.2145, -0.2962, -0.3987), (0.2224, -0.2308, -0.3409), (0.1621, -0.1238, -0.2085), (0.1443, -0.3411, -0.4051), (0.1829, -0.3295, -0.4141), (0.2064, -0.3088, -0.4065), (0.2203, -0.2821, -0.3885), (0.2246, -0.2496, -0.3599), (0.2166, -0.2097, -0.3179), (0.1889, -0.1577, -0.2545), (0.1184, -0.07964, -0.1442), (0.08529, -0.0507, -0.09971), (0.0634, -0.03297, -0.07164), (0.2111, -0.2537, -0.3527), (0.1899, -0.3057, -0.391), (0.1867, -0.1739, -0.2646), (0.1641, -0.3224, -0.3935), (0.205, -0.2825, -0.3768), (0.2065, -0.2185, -0.317), (0.1387, -0.1122, -0.1814), (0.1443, -0.3266, -0.3873), (0.1786, -0.315, -0.394), (0.1986, -0.2948, -0.3851), (0.2092, -0.2688, -0.366), (0.2103, -0.237, -0.3365), (0.199, -0.1977, -0.2934), (0.1677, -0.1461, -0.2285), (0.09346, -0.06845, -0.1166), (0.06149, -0.04085, -0.07403), (0.2009, -0.2433, -0.3349), (0.1847, -0.2944, -0.3749), (0.1712, -0.1642, -0.2446), (0.1618, -0.311, -0.3788), (0.1973, -0.2716, -0.3598), (0.1939, -0.2085, -0.2983), (0.1196, -0.1022, -0.1593), (0.1438, -0.3153, -0.3736), (0.1748, -0.3037, -0.3786), (0.1921, -0.2837, -0.3686), (0.2003, -0.2582, -0.3486), (0.1989, -0.2268, -0.3183), (0.185, -0.1879, -0.2742), (0.1505, -0.1363, -0.2076), (0.07296, -0.05854, -0.09395), (0.04205, -0.03207, -0.05296), (-0.004446, -0.1306, -0.1318), (0.0132, -0.2148, -0.2207), (-0.01207, -0.0525, -0.05395), (0.03068, -0.2622, -0.2746), (0.002627, -0.1717, -0.1743), (-0.009253, -0.09095, -0.09181), (-0.01149, -0.01612, -0.01981), (0.04563, -0.2897, -0.3083), (0.02067, -0.2377, -0.2462), (0.007346, -0.1929, -0.1969), (-0.001244, -0.1509, -0.1527), (-0.007094, -0.1106, -0.1116), (-0.01093, -0.07156, -0.07258), (-0.01246, -0.0339, -0.03614), (-0.007151, -0.0004055, -0.007163), (0.0007271, -0.1308, -0.1319), (0.01858, -0.2118, -0.2179), (-0.008013, -0.05525, -0.05591), (0.03578, -0.2574, -0.2699), (0.007995, -0.1703, -0.1731), (-0.004469, -0.0925, -0.09302), (-0.009082, -0.0195, -0.02152), (0.05032, -0.2838, -0.3024), (0.02596, -0.2339, -0.2426), (0.01275, -0.1907, -0.1949), (0.004048, -0.1503, -0.1522), (-0.002087, -0.1115, -0.1122), (-0.006452, -0.07375, -0.07423), (-0.009024, -0.03708, -0.03819), (-0.006694, -0.003408, -0.007512), (0.009321, -0.1307, -0.1322), (0.02722, -0.2065, -0.2132), (-0.0006816, -0.05974, -0.05985), (0.04382, -0.2491, -0.2621), (0.01675, -0.1677, -0.1711), (0.00371, -0.09486, -0.09537), (-0.003861, -0.02536, -0.02566), (0.05764, -0.2737, -0.2925), (0.03439, -0.2271, -0.2364), (0.02148, -0.1868, -0.1916), (0.01275, -0.149, -0.1513), (0.006336, -0.1127, -0.1136), (0.001382, -0.07722, -0.07747), (-0.002469, -0.04243, -0.04254), (-0.004263, -0.008888, -0.009858), (0.01582, -0.1305, -0.1326), (0.03347, -0.2023, -0.2097), (0.005455, -0.06315, -0.06352), (0.04952, -0.2425, -0.2561), (0.02321, -0.1655, -0.1696), (0.01012, -0.0965, -0.0975), (0.001445, -0.0302, -0.03025), (0.06274, -0.2659, -0.285), (0.04043, -0.2218, -0.2317), (0.02787, -0.1836, -0.1891), (0.01925, -0.1478, -0.1508), (0.01281, -0.1134, -0.1149), (0.007685, -0.07977, -0.0804), (0.003383, -0.04664, -0.04681), (-0.0003241, -0.01387, -0.01388), (-0.1284, 0.2026, 0.2475), (-0.1202, 0.181, 0.2229), (-0.1276, 0.2187, 0.2624), (-0.1115, 0.1674, 0.2055), (-0.1255, 0.1925, 0.2365), (-0.1291, 0.2113, 0.2562), (-0.1232, 0.2243, 0.2655), (-0.1048, 0.1591, 0.1942), (-0.1164, 0.1745, 0.2148), (-0.1232, 0.187, 0.2301), (-0.1272, 0.1977, 0.2423), (-0.129, 0.2071, 0.2521), (-0.1286, 0.2152, 0.2596), (-0.1259, 0.2218, 0.2644), (-0.119, 0.2259, 0.2648), (-0.1557, 0.2183, 0.2792), (-0.139, 0.1749, 0.2295), (-0.1512, 0.2489, 0.3059), (-0.1183, 0.1456, 0.1912), (-0.1504, 0.1985, 0.2578), (-0.1558, 0.2351, 0.2952), (-0.1407, 0.2591, 0.3102), (-0.102, 0.1274, 0.1654), (-0.1301, 0.1612, 0.2119), (-0.1456, 0.1872, 0.2446), (-0.1537, 0.2088, 0.2692), (-0.1563, 0.227, 0.2878), (-0.1542, 0.2423, 0.3012), (-0.1469, 0.2546, 0.309), (-0.1316, 0.2619, 0.3081), (-0.1805, 0.2317, 0.3088), (-0.1556, 0.1678, 0.2355), (-0.1706, 0.2744, 0.3442), (-0.1192, 0.1213, 0.1726), (-0.1737, 0.2032, 0.2783), (-0.1792, 0.2553, 0.3305), (-0.1536, 0.2884, 0.3486), (-0.08884, 0.09055, 0.1279), (-0.1405, 0.1464, 0.2074), (-0.1664, 0.1865, 0.2588), (-0.1783, 0.2181, 0.2948), (-0.1808, 0.2441, 0.3207), (-0.1758, 0.2654, 0.3383), (-0.1634, 0.2822, 0.3478), (-0.1397, 0.2921, 0.3449), (-0.06826, 0.07192, 0.09965), (-0.1933, 0.2378, 0.3239), (-0.1634, 0.1625, 0.2372), (-0.18, 0.2867, 0.3634), (-0.1149, 0.1045, 0.1573), (-0.1856, 0.2046, 0.2885), (-0.1909, 0.2649, 0.3483), (-0.1593, 0.3026, 0.3677), (-0.07254, 0.06439, 0.09746), (-0.1437, 0.1363, 0.2022), (-0.1768, 0.185, 0.2654), (-0.1909, 0.2221, 0.3078), (-0.1932, 0.252, 0.3373), (-0.1865, 0.2764, 0.357), (-0.1711, 0.2956, 0.3672), (-0.1427, 0.3068, 0.3631), (-0.04468, 0.04028, 0.06027), (-0.07587, 0.1706, 0.1901), (-0.07387, 0.1527, 0.1722), (-0.08303, 0.1915, 0.2137), (-0.07575, 0.1456, 0.1664), (-0.07418, 0.1612, 0.1804), (-0.07875, 0.1806, 0.2012), (-0.0895, 0.2038, 0.2286), (-0.0785, 0.1431, 0.1655), (-0.07443, 0.1489, 0.1689), (-0.07383, 0.1569, 0.1761), (-0.07487, 0.1658, 0.1851), (-0.07716, 0.1755, 0.1955), (-0.08069, 0.186, 0.2072), (-0.08589, 0.1974, 0.2208), (-0.09448, 0.211, 0.238), (-0.05173, 0.155, 0.1657), (-0.04593, 0.1182, 0.1278), (-0.06451, 0.196, 0.2111), (-0.04656, 0.1019, 0.1128), (-0.048, 0.1361, 0.1458), (-0.05707, 0.1749, 0.1872), (-0.07571, 0.2195, 0.2391), (-0.04948, 0.09537, 0.1081), (-0.04574, 0.1097, 0.1197), (-0.04673, 0.127, 0.1366), (-0.04968, 0.1454, 0.1555), (-0.05418, 0.1648, 0.1762), (-0.06047, 0.1852, 0.1988), (-0.06944, 0.2074, 0.2244), (-0.08447, 0.2331, 0.2566), (-0.03123, 0.1407, 0.1457), (-0.02203, 0.08638, 0.0895), (-0.04745, 0.1993, 0.2096), (-0.01949, 0.06047, 0.06366), (-0.02601, 0.1132, 0.1169), (-0.03807, 0.1693, 0.1762), (-0.06173, 0.2324, 0.2482), (-0.01959, 0.04835, 0.05224), (-0.02052, 0.07327, 0.07632), (-0.02388, 0.09969, 0.1031), (-0.02845, 0.1268, 0.1311), (-0.03441, 0.1548, 0.1607), (-0.04235, 0.184, 0.1924), (-0.05369, 0.2153, 0.2279), (-0.0732, 0.2516, 0.2723), (-0.02116, 0.1329, 0.1358), (-0.01095, 0.06963, 0.07066), (-0.03844, 0.2005, 0.2087), (-0.007057, 0.03874, 0.03941), (-0.01554, 0.1009, 0.1027), (-0.02843, 0.1658, 0.1708), (-0.05394, 0.2384, 0.2526), (-0.005379, 0.02345, 0.02407), (-0.00893, 0.05414, 0.05495), (-0.01314, 0.08522, 0.08655), (-0.01819, 0.1168, 0.1191), (-0.02454, 0.1492, 0.153), (-0.03299, 0.1829, 0.1892), (-0.04518, 0.2188, 0.2296), (-0.06659, 0.2604, 0.28), (0.1933, -0.2378, -0.3239), (0.18, -0.2867, -0.3634), (0.1634, -0.1625, -0.2372), (0.1593, -0.3026, -0.3677), (0.1909, -0.2649, -0.3483), (0.1856, -0.2046, -0.2885), (0.1149, -0.1045, -0.1573), (0.1427, -0.3068, -0.3631), (0.1711, -0.2956, -0.3672), (0.1865, -0.2764, -0.357), (0.1932, -0.252, -0.3373), (0.1909, -0.2221, -0.3078), (0.1768, -0.185, -0.2654), (0.1437, -0.1363, -0.2022), (0.07254, -0.06439, -0.09746), (0.04468, -0.04028, -0.06027), (0.1805, -0.2317, -0.3088), (0.1706, -0.2744, -0.3442), (0.1556, -0.1678, -0.2355), (0.1536, -0.2884, -0.3486), (0.1792, -0.2553, -0.3305), (0.1737, -0.2032, -0.2783), (0.1192, -0.1213, -0.1726), (0.1397, -0.2921, -0.3449), (0.1634, -0.2822, -0.3478), (0.1758, -0.2654, -0.3383), (0.1808, -0.2441, -0.3207), (0.1783, -0.2181, -0.2948), (0.1664, -0.1865, -0.2588), (0.1405, -0.1464, -0.2074), (0.08884, -0.09055, -0.1279), (0.06826, -0.07192, -0.09965), (0.1557, -0.2183, -0.2792), (0.1512, -0.2489, -0.3059), (0.139, -0.1749, -0.2295), (0.1407, -0.2591, -0.3102), (0.1558, -0.2351, -0.2952), (0.1504, -0.1985, -0.2578), (0.1183, -0.1456, -0.1912), (0.1316, -0.2619, -0.3081), (0.1469, -0.2546, -0.309), (0.1542, -0.2423, -0.3012), (0.1563, -0.227, -0.2878), (0.1537, -0.2088, -0.2692), (0.1456, -0.1872, -0.2446), (0.1301, -0.1612, -0.2119), (0.102, -0.1274, -0.1654), (0.1284, -0.2026, -0.2475), (0.1276, -0.2187, -0.2624), (0.1202, -0.181, -0.2229), (0.1232, -0.2243, -0.2655), (0.1291, -0.2113, -0.2562), (0.1255, -0.1925, -0.2365), (0.1115, -0.1674, -0.2055), (0.119, -0.2259, -0.2648), (0.1259, -0.2218, -0.2644), (0.1286, -0.2152, -0.2596), (0.129, -0.2071, -0.2521), (0.1272, -0.1977, -0.2423), (0.1232, -0.187, -0.2301), (0.1164, -0.1745, -0.2148), (0.1048, -0.1591, -0.1942), (0.02116, -0.1329, -0.1358), (0.03844, -0.2005, -0.2087), (0.01095, -0.06963, -0.07066), (0.05394, -0.2384, -0.2526), (0.02843, -0.1658, -0.1708), (0.01554, -0.1009, -0.1027), (0.007057, -0.03874, -0.03941), (0.06659, -0.2604, -0.28), (0.04518, -0.2188, -0.2296), (0.03299, -0.1829, -0.1892), (0.02454, -0.1492, -0.153), (0.01819, -0.1168, -0.1191), (0.01314, -0.08522, -0.08655), (0.00893, -0.05414, -0.05495), (0.005379, -0.02345, -0.02407), (0.03123, -0.1407, -0.1457), (0.04745, -0.1993, -0.2096), (0.02203, -0.08638, -0.0895), (0.06173, -0.2324, -0.2482), (0.03807, -0.1693, -0.1762), (0.02601, -0.1132, -0.1169), (0.01949, -0.06047, -0.06366), (0.0732, -0.2516, -0.2723), (0.05369, -0.2153, -0.2279), (0.04235, -0.184, -0.1924), (0.03441, -0.1548, -0.1607), (0.02845, -0.1268, -0.1311), (0.02388, -0.09969, -0.1031), (0.02052, -0.07327, -0.07632), (0.01959, -0.04835, -0.05224), (0.05173, -0.155, -0.1657), (0.06451, -0.196, -0.2111), (0.04593, -0.1182, -0.1278), (0.07571, -0.2195, -0.2391), (0.05707, -0.1749, -0.1872), (0.048, -0.1361, -0.1458), (0.04656, -0.1019, -0.1128), (0.08447, -0.2331, -0.2566), (0.06944, -0.2074, -0.2244), (0.06047, -0.1852, -0.1988), (0.05418, -0.1648, -0.1762), (0.04968, -0.1454, -0.1555), (0.04673, -0.127, -0.1366), (0.04574, -0.1097, -0.1197), (0.04948, -0.09537, -0.1081), (0.07587, -0.1706, -0.1901), (0.08303, -0.1915, -0.2137), (0.07387, -0.1527, -0.1722), (0.0895, -0.2038, -0.2286), (0.07875, -0.1806, -0.2012), (0.07418, -0.1612, -0.1804), (0.07575, -0.1456, -0.1664), (0.09448, -0.211, -0.238), (0.08589, -0.1974, -0.2208), (0.08069, -0.186, -0.2072), (0.07716, -0.1755, -0.1955), (0.07487, -0.1658, -0.1851), (0.07383, -0.1569, -0.1761), (0.07443, -0.1489, -0.1689), (0.0785, -0.1431, -0.1655), (-0.2009, 0.2433, 0.3349), (-0.1712, 0.1642, 0.2446), (-0.1847, 0.2944, 0.3749), (-0.1196, 0.1022, 0.1593), (-0.1939, 0.2085, 0.2983), (-0.1973, 0.2716, 0.3598), (-0.1618, 0.311, 0.3788), (-0.07296, 0.05854, 0.09395), (-0.1505, 0.1363, 0.2076), (-0.185, 0.1879, 0.2742), (-0.1989, 0.2268, 0.3183), (-0.2003, 0.2582, 0.3486), (-0.1921, 0.2837, 0.3686), (-0.1748, 0.3037, 0.3786), (-0.1438, 0.3153, 0.3736), (-0.04205, 0.03207, 0.05296), (-0.2111, 0.2537, 0.3527), (-0.1867, 0.1739, 0.2646), (-0.1899, 0.3057, 0.391), (-0.1387, 0.1122, 0.1814), (-0.2065, 0.2185, 0.317), (-0.205, 0.2825, 0.3768), (-0.1641, 0.3224, 0.3935), (-0.09346, 0.06845, 0.1166), (-0.1677, 0.1461, 0.2285), (-0.199, 0.1977, 0.2934), (-0.2103, 0.237, 0.3365), (-0.2092, 0.2688, 0.366), (-0.1986, 0.2948, 0.3851), (-0.1786, 0.315, 0.394), (-0.1443, 0.3266, 0.3873), (-0.06149, 0.04085, 0.07403), (-0.2237, 0.2667, 0.3756), (-0.206, 0.1857, 0.2898), (-0.196, 0.32, 0.4118), (-0.1621, 0.1238, 0.2085), (-0.2224, 0.2308, 0.3409), (-0.2145, 0.2962, 0.3987), (-0.1664, 0.337, 0.4127), (-0.1184, 0.07964, 0.1442), (-0.1889, 0.1577, 0.2545), (-0.2166, 0.2097, 0.3179), (-0.2246, 0.2496, 0.3599), (-0.2203, 0.2821, 0.3885), (-0.2064, 0.3088, 0.4065), (-0.1829, 0.3295, 0.4141), (-0.1443, 0.3411, 0.4051), (-0.08529, 0.0507, 0.09971), (-0.0634, 0.03297, 0.07164), (-0.2309, 0.2741, 0.389), (-0.2171, 0.1922, 0.3043), (-0.1993, 0.3283, 0.424), (-0.1753, 0.13, 0.224), (-0.2315, 0.2377, 0.3548), (-0.2198, 0.304, 0.4117), (-0.1674, 0.3456, 0.424), (-0.1326, 0.08556, 0.1598), (-0.2011, 0.164, 0.2695), (-0.2266, 0.2163, 0.3321), (-0.2327, 0.2568, 0.3736), (-0.2266, 0.2898, 0.4017), (-0.2108, 0.3169, 0.4192), (-0.1851, 0.338, 0.4259), (-0.1439, 0.3496, 0.4157), (-0.09908, 0.05597, 0.1146), (-0.07613, 0.03739, 0.08512), (-0.01582, 0.1305, 0.1326), (-0.005455, 0.06315, 0.06352), (-0.03347, 0.2023, 0.2097), (-0.001445, 0.0302, 0.03025), (-0.01012, 0.0965, 0.0975), (-0.02321, 0.1655, 0.1696), (-0.04952, 0.2425, 0.2561), (0.0003241, 0.01387, 0.01388), (-0.003383, 0.04664, 0.04681), (-0.007685, 0.07977, 0.0804), (-0.01281, 0.1134, 0.1149), (-0.01925, 0.1478, 0.1508), (-0.02787, 0.1836, 0.1891), (-0.04043, 0.2218, 0.2317), (-0.06274, 0.2659, 0.285), (-0.009321, 0.1307, 0.1322), (0.0006816, 0.05974, 0.05985), (-0.02722, 0.2065, 0.2132), (0.003861, 0.02536, 0.02566), (-0.00371, 0.09486, 0.09537), (-0.01675, 0.1677, 0.1711), (-0.04382, 0.2491, 0.2621), (0.004263, 0.008888, 0.009858), (0.002469, 0.04243, 0.04254), (-0.001382, 0.07722, 0.07747), (-0.006336, 0.1127, 0.1136), (-0.01275, 0.149, 0.1513), (-0.02148, 0.1868, 0.1916), (-0.03439, 0.2271, 0.2364), (-0.05764, 0.2737, 0.2925), (-0.0007271, 0.1308, 0.1319), (0.008013, 0.05525, 0.05591), (-0.01858, 0.2118, 0.2179), (0.009082, 0.0195, 0.02152), (0.004469, 0.0925, 0.09302), (-0.007995, 0.1703, 0.1731), (-0.03578, 0.2574, 0.2699), (0.006694, 0.003408, 0.007512), (0.009024, 0.03708, 0.03819), (0.006452, 0.07375, 0.07423), (0.002087, 0.1115, 0.1122), (-0.004048, 0.1503, 0.1522), (-0.01275, 0.1907, 0.1949), (-0.02596, 0.2339, 0.2426), (-0.05032, 0.2838, 0.3024), (0.004446, 0.1306, 0.1318), (0.01207, 0.0525, 0.05395), (-0.0132, 0.2148, 0.2207), (0.01149, 0.01612, 0.01981), (0.009253, 0.09095, 0.09181), (-0.002627, 0.1717, 0.1743), (-0.03068, 0.2622, 0.2746), (0.007151, 0.0004055, 0.007163), (0.01246, 0.0339, 0.03614), (0.01093, 0.07156, 0.07258), (0.007094, 0.1106, 0.1116), (0.001244, 0.1509, 0.1527), (-0.007346, 0.1929, 0.1969), (-0.02067, 0.2377, 0.2462), (-0.04563, 0.2897, 0.3083), (0.02476, 0.1286, 0.1321), (0.02594, 0.04109, 0.04866), (0.009109, 0.2249, 0.2314), (0.01703, 0.003136, 0.01732), (0.02719, 0.08373, 0.08838), (0.0191, 0.1754, 0.1794), (-0.008997, 0.2794, 0.2923), (0.003829, -0.01052, 0.01119), (0.02303, 0.02117, 0.0313), (0.02714, 0.06206, 0.06789), (0.02636, 0.1059, 0.1098), (0.02236, 0.1518, 0.1553), (0.01478, 0.1998, 0.2046), (0.001539, 0.2512, 0.2602), (-0.02526, 0.311, 0.3306), (-0.03845, 0.3299, 0.3553), (0.06557, 0.1176, 0.1359), (0.04591, 0.01415, 0.0481), (0.05889, 0.2372, 0.2525), (0.01419, -0.02425, 0.0281), (0.05986, 0.06338, 0.08751), (0.06542, 0.1754, 0.1907), (0.04166, 0.3054, 0.326), (-0.01988, -0.03235, 0.038), (0.03352, -0.007167, 0.0343), (0.05423, 0.03794, 0.06633), (0.06351, 0.09002, 0.1108), (0.0662, 0.1461, 0.1626), (0.06309, 0.2057, 0.2206), (0.05218, 0.2701, 0.2872), (0.02389, 0.3451, 0.3728), (-0.05071, -0.02799, 0.05802), (0.008613, 0.3688, 0.4031), (-0.07584, -0.01989, 0.07865), (-0.09506, -0.01178, 0.09624), (0.1123, 0.09355, 0.1478), (0.05876, -0.02437, 0.06374), (0.1231, 0.2375, 0.2786), (-0.004367, -0.06118, 0.06145), (0.09268, 0.03023, 0.09795), (0.1223, 0.1627, 0.2081), (0.11, 0.3208, 0.3641), (-0.06255, -0.06336, 0.08939), (0.03268, -0.04611, 0.05661), (0.07805, 0.001511, 0.0783), (0.1039, 0.06106, 0.1214), (0.1184, 0.1275, 0.1768), (0.124, 0.1994, 0.2419), (0.1189, 0.2777, 0.3187), (0.09216, 0.3693, 0.4193), (-0.1094, -0.05362, 0.1228), (0.07546, 0.3983, 0.4553), (-0.1443, -0.04177, 0.152), (0.06166, 0.4161, 0.4793), (-0.1693, -0.03124, 0.1748), (0.1587, 0.05636, 0.1709), (0.06429, -0.07262, 0.09745), (0.1935, 0.2216, 0.3094), (-0.03071, -0.108, 0.113), (0.1215, -0.01422, 0.1233), (0.1823, 0.1352, 0.2334), (0.1877, 0.3185, 0.4041), (-0.1092, -0.1068, 0.1546), (0.02358, -0.09443, 0.0978), (0.09608, -0.04536, 0.1069), (0.142, 0.01988, 0.1449), (0.172, 0.09487, 0.2005), (0.1895, 0.1774, 0.2696), (0.1935, 0.2683, 0.3536), (0.1714, 0.375, 0.466), (-0.1673, -0.09464, 0.196), (0.1543, 0.4087, 0.5068), (-0.2082, -0.08135, 0.2297), (0.1395, 0.4294, 0.534), (-0.2365, -0.06997, 0.2551), (0.2024, 0.006673, 0.207), (0.06651, -0.13, 0.1477), (0.2651, 0.1881, 0.3465), (-0.05569, -0.1653, 0.1773), (0.1465, -0.06903, 0.1642), (0.2414, 0.09272, 0.2684), (0.2687, 0.2956, 0.4465), (-0.1487, -0.1635, 0.227), (0.0127, -0.1521, 0.1545), (0.1103, -0.1018, 0.1518), (0.1769, -0.03265, 0.183), (0.2238, 0.04854, 0.2356), (0.2552, 0.1392, 0.3053), (0.2702, 0.2398, 0.3929), (0.2555, 0.3586, 0.5129), (-0.214, -0.1512, 0.2723), (-0.098, -0.167, 0.1975), (0.2389, 0.3961, 0.557), (-0.2584, -0.1379, 0.3078), (0.2237, 0.4191, 0.5866), (-0.2883, -0.1265, 0.334), (0.2425, -0.05493, 0.2573), (0.06971, -0.196, 0.2129), (0.3334, 0.136, 0.3912), (-0.07246, -0.2325, 0.2516), (0.1691, -0.1334, 0.2208), (0.2967, 0.03523, 0.3147), (0.3476, 0.2505, 0.4923), (-0.1744, -0.2319, 0.3047), (0.005804, -0.2186, 0.2244), (0.1234, -0.1671, 0.2125), (0.2085, -0.09579, 0.2361), (0.2718, -0.01118, 0.2836), (0.3173, 0.08425, 0.3505), (0.3441, 0.1911, 0.4378), (0.3385, 0.3176, 0.5605), (-0.2433, -0.2207, 0.3508), (-0.1194, -0.2347, 0.2737), (0.3233, 0.3577, 0.6063), (-0.289, -0.2083, 0.3862), (0.3084, 0.3822, 0.6372), (-0.3194, -0.1974, 0.4122), (0.2777, -0.1277, 0.323), (0.07769, -0.2688, 0.2926), (0.3935, 0.06479, 0.4455), (-0.07555, -0.3069, 0.3355), (0.1906, -0.2061, 0.2937), (0.3449, -0.0371, 0.3741), (0.4184, 0.1812, 0.5429), (-0.1805, -0.3086, 0.388), (0.007715, -0.2919, 0.3068), (0.138, -0.2397, 0.2889), (0.2369, -0.1685, 0.3053), (0.3136, -0.08378, 0.346), (0.3717, 0.01237, 0.4071), (0.4098, 0.1207, 0.49), (0.4139, 0.2496, 0.61), (-0.2496, -0.2994, 0.4323), (-0.1244, -0.31, 0.3577), (0.4008, 0.2905, 0.6555), (-0.2947, -0.2884, 0.466), (0.3868, 0.3155, 0.6863), (-0.3244, -0.2785, 0.4907), (0.3054, -0.2075, 0.4035), (0.09318, -0.3428, 0.3849), (0.4378, -0.02346, 0.5095), (-0.06029, -0.3816, 0.4273), (0.2111, -0.2823, 0.3813), (0.3807, -0.121, 0.4465), (0.4712, 0.08852, 0.5983), (-0.1619, -0.3858, 0.4756), (0.02226, -0.3657, 0.3997), (0.1556, -0.3146, 0.3793), (0.2608, -0.2464, 0.3896), (0.3453, -0.1656, 0.4226), (0.4117, -0.07372, 0.4754), (0.4582, 0.03023, 0.5498), (0.4713, 0.1546, 0.6608), (-0.2274, -0.379, 0.5159), (-0.1078, -0.3857, 0.4479), (0.4608, 0.1941, 0.7036), (-0.2697, -0.3697, 0.5464), (0.4483, 0.2182, 0.7329), (-0.2972, -0.3612, 0.5687), (0.3203, -0.2764, 0.4833), (0.1133, -0.4007, 0.4724), (0.4563, -0.1089, 0.5718), (-0.03047, -0.4382, 0.511), (0.227, -0.3448, 0.4667), (0.3967, -0.1978, 0.5183), (0.4938, -0.006632, 0.6493), (-0.1235, -0.4441, 0.5534), (0.04634, -0.4224, 0.4863), (0.1731, -0.3745, 0.4664), (0.2759, -0.312, 0.4725), (0.3605, -0.2384, 0.4986), (0.4287, -0.1547, 0.5426), (0.4785, -0.05994, 0.6067), (0.4971, 0.05394, 0.7049), (-0.1827, -0.4393, 0.5884), (-0.0742, -0.4428, 0.5292), (0.489, 0.09017, 0.7434), (-0.2205, -0.4319, 0.615), (0.4783, 0.1123, 0.7699), (-0.245, -0.4248, 0.6343), (0.324, -0.3313, 0.5587), (0.1352, -0.4403, 0.5528), (0.4527, -0.1857, 0.6302), (0.007833, -0.4747, 0.5859), (0.238, -0.3909, 0.5465), (0.3956, -0.2629, 0.5865), (0.4903, -0.09652, 0.6952), (-0.07326, -0.4813, 0.6215), (0.07555, -0.46, 0.5649), (0.189, -0.4171, 0.547), (0.2829, -0.3623, 0.5506), (0.3615, -0.2982, 0.5707), (0.4261, -0.2255, 0.6062), (0.4746, -0.143, 0.6593), (0.4954, -0.04361, 0.7427), (-0.1243, -0.4782, 0.6508), (0.4894, -0.01191, 0.7758), (-0.1568, -0.4724, 0.673), (0.4805, 0.007479, 0.7987), (0.3179, -0.3717, 0.6293), (0.1569, -0.4624, 0.6265), (0.4309, -0.2516, 0.6847), (0.05051, -0.492, 0.6533), (0.244, -0.4211, 0.6207), (0.3804, -0.3153, 0.6505), (0.4653, -0.1781, 0.7366), (-0.01638, -0.4985, 0.6816), (0.1068, -0.4791, 0.6364), (0.2023, -0.4429, 0.6215), (0.2824, -0.3973, 0.6234), (0.3506, -0.3443, 0.6384), (0.4073, -0.2845, 0.6658), (0.4507, -0.2165, 0.7078), (0.4709, -0.1344, 0.7751), (-0.05822, -0.4966, 0.705), (0.4666, -0.1081, 0.8022), (-0.08467, -0.4923, 0.7227), (0.303, -0.3974, 0.6949), (0.1766, -0.4674, 0.6938), (0.3937, -0.3056, 0.7351), (0.09445, -0.4909, 0.7139), (0.2446, -0.4353, 0.6891), (0.3528, -0.3542, 0.7101), (0.422, -0.2493, 0.7737), (0.04329, -0.4965, 0.735), (0.1378, -0.4806, 0.7013), (0.212, -0.4522, 0.6899), (0.2749, -0.417, 0.6908), (0.329, -0.3764, 0.7013), (0.3745, -0.3307, 0.7212), (0.4099, -0.2787, 0.7522), (0.4273, -0.2158, 0.8028), (0.01147, -0.4955, 0.7524), (0.2798, -0.4084, 0.7552), (0.1929, -0.456, 0.755), (0.3432, -0.3465, 0.7811), (0.1371, -0.4723, 0.7683), (0.2395, -0.4341, 0.7517), (0.3145, -0.3793, 0.7649), (0.3635, -0.3086, 0.8066), (0.1027, -0.4764, 0.7821), (0.1665, -0.465, 0.76), (0.217, -0.4456, 0.7524), (0.2603, -0.4217, 0.7527), (0.2978, -0.3943, 0.7593), (0.3297, -0.3634, 0.7721), (0.3548, -0.3284, 0.7923), (0.3675, -0.2859, 0.826), (0.2488, -0.4047, 0.81), (0.2045, -0.4287, 0.81), (0.2816, -0.3736, 0.8225), (0.1764, -0.4371, 0.8166), (0.2282, -0.4176, 0.8083), (0.2667, -0.3901, 0.8146), (0.2922, -0.3546, 0.835), (0.1592, -0.4393, 0.8234), (0.1912, -0.4333, 0.8125), (0.2168, -0.4234, 0.8087), (0.2388, -0.4114, 0.8088), (0.2581, -0.3976, 0.8119), (0.2745, -0.3821, 0.8181), (0.2876, -0.3645, 0.828), (0.2944, -0.3432, 0.8447), (-0.2566, 0.3001, 0.4395), (-0.257, 0.2135, 0.3578), (-0.2098, 0.3583, 0.4705), (-0.223, 0.1495, 0.2796), (-0.2642, 0.2613, 0.4068), (-0.2381, 0.3322, 0.4605), (-0.1689, 0.3768, 0.467), (-0.1838, 0.1038, 0.2162), (-0.2448, 0.1844, 0.324), (-0.2629, 0.2388, 0.3848), (-0.2619, 0.2816, 0.4248), (-0.2486, 0.3169, 0.4513), (-0.2252, 0.3461, 0.4669), (-0.1913, 0.3688, 0.4709), (-0.1399, 0.3809, 0.4559), (-0.1502, 0.07253, 0.1693), (-0.125, 0.05173, 0.1366), (-0.2972, 0.3387, 0.5324), (-0.325, 0.2402, 0.4533), (-0.2199, 0.4071, 0.5572), (-0.3043, 0.1699, 0.3761), (-0.3187, 0.2941, 0.5012), (-0.2641, 0.3763, 0.5509), (-0.161, 0.4289, 0.5475), (-0.2714, 0.121, 0.3129), (-0.3194, 0.2079, 0.4199), (-0.3242, 0.2686, 0.4798), (-0.3096, 0.3174, 0.5185), (-0.282, 0.3583, 0.5431), (-0.2435, 0.3926, 0.5556), (-0.1928, 0.4194, 0.5549), (-0.1211, 0.4335, 0.5313), (-0.2399, 0.08734, 0.2648), (-0.09451, 0.4317, 0.5158), (-0.2142, 0.06444, 0.2298), (-0.1946, 0.0489, 0.205), (-0.3286, 0.3623, 0.6296), (-0.3877, 0.2477, 0.5516), (-0.2158, 0.4441, 0.6488), (-0.3814, 0.1686, 0.4735), (-0.3663, 0.3099, 0.5994), (-0.2785, 0.407, 0.646), (-0.1361, 0.4708, 0.633), (-0.3552, 0.115, 0.4092), (-0.3895, 0.2112, 0.5179), (-0.3794, 0.2803, 0.5782), (-0.3492, 0.3372, 0.6164), (-0.305, 0.3856, 0.6395), (-0.2488, 0.4266, 0.6493), (-0.1787, 0.4591, 0.644), (-0.08379, 0.4765, 0.6115), (-0.3265, 0.07872, 0.36), (-0.0496, 0.4745, 0.592), (-0.3016, 0.05412, 0.3239), (-0.2819, 0.0374, 0.2979), (-0.3438, 0.3626, 0.7199), (-0.4346, 0.2314, 0.6426), (-0.1953, 0.4586, 0.7343), (-0.4429, 0.1432, 0.5633), (-0.3977, 0.3022, 0.6905), (-0.2764, 0.4148, 0.7346), (-0.09511, 0.4908, 0.7131), (-0.4234, 0.08476, 0.498), (-0.4437, 0.1904, 0.6084), (-0.4187, 0.2684, 0.6693), (-0.3725, 0.3335, 0.7072), (-0.3117, 0.3897, 0.729), (-0.2377, 0.4378, 0.7365), (-0.1483, 0.4766, 0.7271), (-0.03085, 0.4983, 0.687), (-0.3978, 0.04586, 0.4479), (0.01051, 0.4964, 0.6639), (-0.3742, 0.01979, 0.4111), (0.03752, 0.4916, 0.6454), (-0.3549, 0.002184, 0.3844), (-0.3407, 0.3377, 0.8006), (-0.4612, 0.1916, 0.7243), (-0.1597, 0.447, 0.8107), (-0.4835, 0.09542, 0.6448), (-0.4097, 0.27, 0.772), (-0.2575, 0.3968, 0.8136), (-0.04122, 0.4845, 0.7851), (-0.471, 0.03287, 0.5791), (-0.4774, 0.1466, 0.6901), (-0.4381, 0.2324, 0.751), (-0.3771, 0.305, 0.7883), (-0.3008, 0.3683, 0.809), (-0.2106, 0.4231, 0.8143), (-0.1039, 0.4678, 0.8016), (0.03352, 0.4939, 0.7554), (-0.4488, -0.008102, 0.5288), (0.08102, 0.4923, 0.7295), (-0.4268, -0.03523, 0.4918), (0.1117, 0.4873, 0.7089), (-0.4082, -0.05339, 0.4651), (-0.3185, 0.287, 0.8703), (-0.4641, 0.1294, 0.7961), (-0.1109, 0.4068, 0.8767), (-0.499, 0.0275, 0.7177), (-0.4001, 0.2136, 0.8429), (-0.2223, 0.3515, 0.8818), (0.02209, 0.4489, 0.848), (-0.4931, -0.03768, 0.6529), (-0.4866, 0.0815, 0.7624), (-0.4347, 0.1731, 0.8224), (-0.3612, 0.2514, 0.8587), (-0.2721, 0.3203, 0.878), (-0.1687, 0.3804, 0.8815), (-0.04803, 0.4301, 0.8663), (0.1049, 0.46, 0.8158), (-0.4746, -0.07978, 0.6035), (0.157, 0.459, 0.788), (-0.4546, -0.1073, 0.5671), (0.1904, 0.4541, 0.7661), (-0.4373, -0.1256, 0.5409), (-0.2757, 0.2096, 0.9277), (-0.439, 0.04617, 0.8572), (-0.05091, 0.3357, 0.9312), (-0.484, -0.05792, 0.7818), (-0.366, 0.1332, 0.9019), (-0.1709, 0.2773, 0.9377), (0.09099, 0.3807, 0.9006), (-0.4841, -0.1236, 0.7197), (-0.4664, -0.002928, 0.8248), (-0.4051, 0.09124, 0.8823), (-0.3227, 0.1726, 0.9169), (-0.225, 0.2445, 0.9347), (-0.113, 0.3078, 0.9368), (0.01639, 0.3604, 0.9199), (0.1785, 0.3931, 0.8673), (-0.4694, -0.1655, 0.6725), (0.233, 0.3928, 0.8388), (-0.4519, -0.1926, 0.6378), (0.2678, 0.388, 0.8164), (-0.4362, -0.2104, 0.6128), (-0.2124, 0.1081, 0.9693), (-0.3823, -0.05299, 0.9044), (0.01592, 0.2336, 0.9704), (-0.4331, -0.1544, 0.8346), (-0.3055, 0.03254, 0.9458), (-0.1055, 0.1753, 0.9779), (0.1585, 0.2791, 0.9399), (-0.438, -0.2175, 0.7773), (-0.4121, -0.101, 0.8744), (-0.3463, -0.008773, 0.9277), (-0.2607, 0.07142, 0.9595), (-0.1606, 0.1428, 0.9754), (-0.04683, 0.2057, 0.9764), (0.08371, 0.2585, 0.959), (0.2458, 0.292, 0.9072), (-0.4269, -0.2573, 0.7339), (0.2999, 0.2921, 0.8794), (-0.4123, -0.2828, 0.7022), (0.3341, 0.2878, 0.8577), (-0.3986, -0.2994, 0.6795), (-0.143, 0.005907, 0.9895), (-0.3067, -0.1447, 0.9314), (0.07415, 0.1239, 0.9893), (-0.3579, -0.2386, 0.8688), (-0.2322, -0.06486, 0.9685), (-0.04114, 0.06903, 0.9967), (0.209, 0.1669, 0.9604), (-0.3654, -0.2966, 0.8178), (-0.3363, -0.1892, 0.9044), (-0.2716, -0.1035, 0.9523), (-0.1892, -0.02849, 0.9808), (-0.0936, 0.03841, 0.9948), (0.01463, 0.09763, 0.9951), (0.1383, 0.1474, 0.9784), (0.2912, 0.1794, 0.9299), (-0.3573, -0.3328, 0.7793), (0.3419, 0.1798, 0.9041), (-0.3453, -0.3559, 0.7513), (0.3738, 0.176, 0.8841), (-0.07367, -0.08892, 0.9932), (-0.2217, -0.2228, 0.9428), (0.1213, 0.01636, 0.9924), (-0.2693, -0.3059, 0.8887), (-0.1541, -0.1519, 0.9751), (0.01784, -0.03265, 0.9993), (0.2421, 0.05478, 0.9665), (-0.2776, -0.3568, 0.8448), (-0.2489, -0.2623, 0.9194), (-0.1898, -0.1862, 0.961), (-0.1153, -0.1196, 0.9857), (-0.02929, -0.05995, 0.9978), (0.06789, -0.007131, 0.9977), (0.1788, 0.03733, 0.9826), (0.3155, 0.06605, 0.9393), (-0.2718, -0.3884, 0.8119), (0.3607, 0.06653, 0.9164), (-0.2621, -0.4083, 0.788), (0.389, 0.06325, 0.8987), (-0.006915, -0.1737, 0.9843), (-0.1322, -0.2862, 0.9424), (0.1577, -0.08511, 0.9833), (-0.1731, -0.3557, 0.8976), (-0.07493, -0.2267, 0.9692), (0.07037, -0.1263, 0.9893), (0.2597, -0.05281, 0.9613), (-0.1811, -0.3981, 0.8616), (-0.1555, -0.3193, 0.923), (-0.1051, -0.2555, 0.9575), (-0.04212, -0.1994, 0.978), (0.03057, -0.1493, 0.988), (0.1126, -0.1049, 0.9878), (0.2063, -0.06748, 0.9749), (0.3216, -0.04334, 0.9383), (-0.1769, -0.4242, 0.8347), (0.3597, -0.04292, 0.9191), (0.05579, -0.2467, 0.965), (-0.04182, -0.3343, 0.9324), (0.1841, -0.1778, 0.9641), (-0.07393, -0.3883, 0.8979), (0.002837, -0.288, 0.9533), (0.116, -0.2099, 0.9689), (0.2636, -0.1528, 0.9468), (-0.08051, -0.421, 0.8703), (-0.05998, -0.36, 0.9175), (-0.02068, -0.3104, 0.9441), (0.02838, -0.2668, 0.9602), (0.08498, -0.2277, 0.968), (0.1489, -0.1932, 0.9677), (0.2219, -0.1641, 0.9575), (0.312, -0.1455, 0.9288), (0.3417, -0.1452, 0.9137), (0.1134, -0.307, 0.937), (0.04687, -0.367, 0.9145), (0.2011, -0.2599, 0.9364), (0.02492, -0.4039, 0.8909), (0.07729, -0.3352, 0.9289), (0.1545, -0.2817, 0.9397), (0.2557, -0.2428, 0.9244), (0.02029, -0.4262, 0.8721), (0.03448, -0.3846, 0.9042), (0.06127, -0.3506, 0.9226), (0.0947, -0.3207, 0.9337), (0.1333, -0.294, 0.9391), (0.177, -0.2703, 0.9389), (0.2271, -0.2505, 0.9318), (0.2889, -0.2379, 0.9119), (0.1651, -0.3537, 0.9014), (0.1316, -0.3843, 0.8897), (0.2096, -0.3298, 0.9011), (0.1206, -0.403, 0.8776), (0.1469, -0.3681, 0.8971), (0.1859, -0.3409, 0.9028), (0.2374, -0.3212, 0.8949), (0.1182, -0.4144, 0.8681), (0.1254, -0.3932, 0.8844), (0.1388, -0.3759, 0.8939), (0.1557, -0.3607, 0.8996), (0.1752, -0.3471, 0.9024), (0.1974, -0.3351, 0.9024), (0.2228, -0.3251, 0.8987), (0.2543, -0.3188, 0.8884)], [], [(6, 5, 23), (5, 3, 23), (3, 7, 23), (7, 8, 23), (3, 3, 23), (3, 3, 23), (6, 23, 36), (36, 23, 8), (6, 24, 5), (5, 24, 3), (3, 24, 7), (7, 24, 8), (3, 3, 24), (3, 3, 24), (6, 35, 24), (35, 8, 24), (0, 25, 11), (11, 25, 6), (8, 25, 9), (9, 25, 10), (8, 35, 25), (35, 6, 25), (0, 37, 25), (37, 10, 25), (0, 11, 26), (11, 6, 26), (8, 9, 26), (9, 10, 26), (8, 26, 36), (36, 26, 6), (0, 26, 38), (38, 26, 10), (14, 13, 27), (13, 2, 27), (2, 12, 27), (12, 0, 27), (2, 2, 27), (2, 2, 27), (14, 27, 39), (39, 27, 0), (14, 28, 13), (13, 28, 2), (2, 28, 12), (12, 28, 0), (2, 2, 28), (2, 2, 28), (14, 40, 28), (40, 0, 28), (1, 29, 15), (15, 29, 0), (10, 29, 16), (16, 29, 1), (10, 37, 29), (37, 0, 29), (1, 1, 29), (1, 1, 29), (1, 15, 30), (15, 0, 30), (10, 16, 30), (16, 1, 30), (10, 30, 38), (38, 30, 0), (1, 1, 30), (1, 1, 30), (20, 19, 31), (19, 14, 31), (0, 17, 31), (17, 18, 31), (0, 31, 39), (39, 31, 14), (20, 31, 41), (41, 31, 18), (20, 32, 19), (19, 32, 14), (0, 32, 17), (17, 32, 18), (0, 40, 32), (40, 14, 32), (20, 42, 32), (42, 18, 32), (4, 33, 22), (22, 33, 20), (18, 33, 21), (21, 33, 4), (18, 42, 33), (42, 20, 33), (4, 4, 33), (4, 4, 33), (4, 22, 34), (22, 20, 34), (18, 21, 34), (21, 4, 34), (18, 34, 41), (41, 34, 20), (4, 4, 34), (4, 4, 34)])
me_octdong.materials.append(mat_materialname)
me_octdong.use_remesh_preserve_volume = False
me_octdong.use_remesh_preserve_attributes = False
me_octdong.use_mirror_vertex_groups = False
me_octdong.update()

# ---- objects
ob_octdong = bpy.data.objects.new('octdong', me_octdong)
ob_light = bpy.data.objects.new('Light', light_light)
ob_camera = bpy.data.objects.new('Camera', cam_camera)

# ---- transforms, parenting, visibility, modifiers, constraints
ob_octdong.location = (0.0, 0.0, 0.0)
ob_octdong.rotation_euler = (0.0, 0.0, 0.01158)
ob_octdong.scale = (0.6754, 0.6754, 0.6754)
ob_octdong.lineart.crease_threshold = 0.0
ob_light.location = (4.076, 1.005, 5.904)
ob_light.rotation_euler = (0.6503, 0.05522, 1.866)
ob_light.lock_rotations_4d = False
ob_light.empty_display_type = 'ARROWS'
ob_light.color = (0.0, 0.0, 0.0, 0.0)
ob_light.lineart.crease_threshold = 0.0
ob_camera.location = (7.359, -6.926, 4.958)
ob_camera.rotation_euler = (1.109, 0.0, 0.8149)
ob_camera.lock_rotations_4d = False
ob_camera.empty_display_type = 'ARROWS'
ob_camera.color = (0.0, 0.0, 0.0, 0.0)
ob_camera.display_type = 'WIRE'
ob_camera.lineart.crease_threshold = 0.0

# ---- collection membership
scene.collection.objects.link(ob_octdong)
col_collection.objects.link(ob_light)
col_collection.objects.link(ob_camera)

# ---- scene / render settings (as saved in the file)
scene.camera = ob_camera
scene.frame_start = 0; scene.frame_end = 120; scene.frame_set(1)
scene.render.engine = 'CYCLES'
scene.render.image_settings.file_format = 'FFMPEG'
scene.render.image_settings.color_mode = 'RGB'
scene.render.image_settings.views_format = 'STEREO_3D'
scene.render.resolution_x = 800
scene.render.resolution_y = 600
scene.render.use_overwrite = False
scene.render.use_multiview = True
scene.cycles.use_denoising = False
scene.cycles.samples = 128
scene.cycles.sampling_pattern = 'TABULATED_SOBOL'
scene.cycles.use_adaptive_sampling = False
scene.cycles.use_light_tree = False
scene.cycles.film_exposure = 3.5
scene.view_settings.view_transform = 'Filmic'
bpy.context.view_layer.update()
